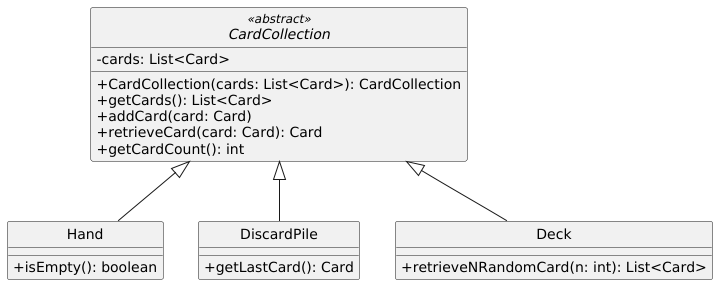

The diagram above was rendered by PlantUML. Its source (embedded in the PNG):
@startuml

skinparam monochrome true
hide circle
skinparam classAttributeIconSize 0

' =====================
' CARD COLLECTION
' =====================

abstract class CardCollection <<abstract>> {
  -cards: List<Card>
  +CardCollection(cards: List<Card>): CardCollection
  +getCards(): List<Card>
  +addCard(card: Card)
  +retrieveCard(card: Card): Card
  +getCardCount(): int
}

class Hand {
  +isEmpty(): boolean
}

class DiscardPile {
  +getLastCard(): Card
}

class Deck {
  +retrieveNRandomCard(n: int): List<Card>
}

' =====================
' RELATIONSHIPS
' =====================

CardCollection <|-- Hand
CardCollection <|-- DiscardPile
CardCollection <|-- Deck

@enduml